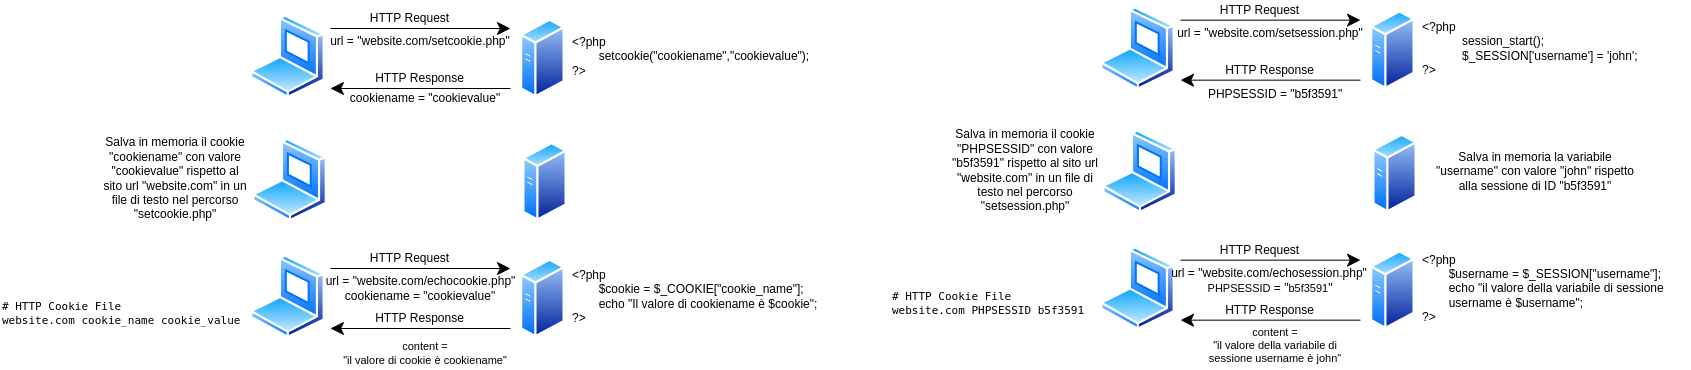

The diagram above was exported from draw.io. Its source (the exported page's mxGraphModel, read from the mxfile embedded in the PNG):
<mxGraphModel dx="1508" dy="974" grid="1" gridSize="10" guides="1" tooltips="1" connect="1" arrows="1" fold="1" page="0" pageScale="1" pageWidth="827" pageHeight="1169" math="0" shadow="0">
  <root>
    <mxCell id="0" />
    <mxCell id="1" parent="0" />
    <mxCell id="_pKjaT5Wt3C0txc-Ts_U-3" value="" style="aspect=fixed;perimeter=ellipsePerimeter;html=1;align=center;shadow=0;dashed=0;spacingTop=3;image;image=img/lib/active_directory/generic_server.svg;" parent="1" vertex="1">
      <mxGeometry x="280" y="-120" width="44.8" height="80" as="geometry" />
    </mxCell>
    <mxCell id="_pKjaT5Wt3C0txc-Ts_U-4" value="" style="aspect=fixed;perimeter=ellipsePerimeter;html=1;align=center;shadow=0;dashed=0;spacingTop=3;image;image=img/lib/active_directory/laptop_client.svg;" parent="1" vertex="1">
      <mxGeometry x="10" y="-123.33" width="75" height="83.33" as="geometry" />
    </mxCell>
    <mxCell id="_pKjaT5Wt3C0txc-Ts_U-7" value="" style="endArrow=classic;html=1;rounded=0;startSize=11;endSize=11;" parent="1" edge="1">
      <mxGeometry width="50" height="50" relative="1" as="geometry">
        <mxPoint x="90" y="-110" as="sourcePoint" />
        <mxPoint x="270" y="-110" as="targetPoint" />
      </mxGeometry>
    </mxCell>
    <mxCell id="_pKjaT5Wt3C0txc-Ts_U-8" value="HTTP Request" style="text;html=1;strokeColor=none;fillColor=none;align=center;verticalAlign=middle;whiteSpace=wrap;rounded=0;" parent="1" vertex="1">
      <mxGeometry x="110" y="-130" width="119" height="20" as="geometry" />
    </mxCell>
    <mxCell id="_pKjaT5Wt3C0txc-Ts_U-9" value="" style="endArrow=classic;html=1;rounded=0;startSize=11;endSize=11;" parent="1" edge="1">
      <mxGeometry width="50" height="50" relative="1" as="geometry">
        <mxPoint x="270" y="-50" as="sourcePoint" />
        <mxPoint x="90" y="-50" as="targetPoint" />
      </mxGeometry>
    </mxCell>
    <mxCell id="_pKjaT5Wt3C0txc-Ts_U-10" value="HTTP Response" style="text;html=1;strokeColor=none;fillColor=none;align=center;verticalAlign=middle;whiteSpace=wrap;rounded=0;" parent="1" vertex="1">
      <mxGeometry x="120" y="-70" width="119" height="20" as="geometry" />
    </mxCell>
    <mxCell id="_pKjaT5Wt3C0txc-Ts_U-11" value="&lt;div&gt;&lt;div&gt;&amp;lt;?php&lt;br&gt;&lt;span style=&quot;white-space: pre;&quot;&gt;&#09;&lt;/span&gt;setcookie(&quot;cookiename&quot;,&quot;cookievalue&quot;);&lt;/div&gt;&lt;/div&gt;&lt;div&gt;?&amp;gt;&lt;/div&gt;" style="text;html=1;strokeColor=none;fillColor=none;align=left;verticalAlign=middle;whiteSpace=wrap;rounded=0;" parent="1" vertex="1">
      <mxGeometry x="330" y="-106.67" width="250" height="50" as="geometry" />
    </mxCell>
    <mxCell id="_pKjaT5Wt3C0txc-Ts_U-12" value="url = &quot;website.com/setcookie.php&quot;" style="text;html=1;strokeColor=none;fillColor=none;align=center;verticalAlign=middle;whiteSpace=wrap;rounded=0;" parent="1" vertex="1">
      <mxGeometry x="85" y="-106.67" width="190" height="20" as="geometry" />
    </mxCell>
    <mxCell id="_pKjaT5Wt3C0txc-Ts_U-13" value="cookiename = &quot;cookievalue&quot;" style="text;html=1;strokeColor=none;fillColor=none;align=center;verticalAlign=middle;whiteSpace=wrap;rounded=0;" parent="1" vertex="1">
      <mxGeometry x="100" y="-50" width="170" height="20" as="geometry" />
    </mxCell>
    <mxCell id="_pKjaT5Wt3C0txc-Ts_U-14" value="" style="aspect=fixed;perimeter=ellipsePerimeter;html=1;align=center;shadow=0;dashed=0;spacingTop=3;image;image=img/lib/active_directory/generic_server.svg;" parent="1" vertex="1">
      <mxGeometry x="282.1" y="3.3299999999999983" width="44.8" height="80" as="geometry" />
    </mxCell>
    <mxCell id="_pKjaT5Wt3C0txc-Ts_U-15" value="" style="aspect=fixed;perimeter=ellipsePerimeter;html=1;align=center;shadow=0;dashed=0;spacingTop=3;image;image=img/lib/active_directory/laptop_client.svg;" parent="1" vertex="1">
      <mxGeometry x="12.1" width="75" height="83.33" as="geometry" />
    </mxCell>
    <mxCell id="_pKjaT5Wt3C0txc-Ts_U-25" value="Salva in memoria il cookie &quot;cookiename&quot; con valore &quot;cookievalue&quot; rispetto al sito url &quot;website.com&quot; in un file di testo nel percorso &quot;setcookie.php&quot;" style="text;html=1;strokeColor=none;fillColor=none;align=center;verticalAlign=middle;whiteSpace=wrap;rounded=0;" parent="1" vertex="1">
      <mxGeometry x="-140" width="150" height="80" as="geometry" />
    </mxCell>
    <mxCell id="_pKjaT5Wt3C0txc-Ts_U-36" value="&lt;pre style=&quot;font-size: 11px;&quot;&gt;&lt;code class=&quot;!whitespace-pre hljs language-graphql&quot; style=&quot;font-size: 11px;&quot;&gt;# HTTP Cookie File&lt;br/&gt;website.com cookie_name cookie_value&lt;br style=&quot;font-size: 11px;&quot;&gt;&lt;/code&gt;&lt;/pre&gt;" style="text;html=1;strokeColor=none;fillColor=none;align=left;verticalAlign=middle;whiteSpace=wrap;rounded=0;fontSize=11;" parent="1" vertex="1">
      <mxGeometry x="-240" y="150" width="240" height="50" as="geometry" />
    </mxCell>
    <mxCell id="_pKjaT5Wt3C0txc-Ts_U-37" value="" style="aspect=fixed;perimeter=ellipsePerimeter;html=1;align=center;shadow=0;dashed=0;spacingTop=3;image;image=img/lib/active_directory/generic_server.svg;" parent="1" vertex="1">
      <mxGeometry x="280" y="120" width="44.8" height="80" as="geometry" />
    </mxCell>
    <mxCell id="_pKjaT5Wt3C0txc-Ts_U-38" value="" style="aspect=fixed;perimeter=ellipsePerimeter;html=1;align=center;shadow=0;dashed=0;spacingTop=3;image;image=img/lib/active_directory/laptop_client.svg;" parent="1" vertex="1">
      <mxGeometry x="10" y="116.67" width="75" height="83.33" as="geometry" />
    </mxCell>
    <mxCell id="_pKjaT5Wt3C0txc-Ts_U-39" value="" style="endArrow=classic;html=1;rounded=0;startSize=11;endSize=11;" parent="1" edge="1">
      <mxGeometry width="50" height="50" relative="1" as="geometry">
        <mxPoint x="90" y="130" as="sourcePoint" />
        <mxPoint x="270" y="130" as="targetPoint" />
      </mxGeometry>
    </mxCell>
    <mxCell id="_pKjaT5Wt3C0txc-Ts_U-40" value="HTTP Request" style="text;html=1;strokeColor=none;fillColor=none;align=center;verticalAlign=middle;whiteSpace=wrap;rounded=0;" parent="1" vertex="1">
      <mxGeometry x="110" y="110" width="119" height="20" as="geometry" />
    </mxCell>
    <mxCell id="_pKjaT5Wt3C0txc-Ts_U-41" value="" style="endArrow=classic;html=1;rounded=0;startSize=11;endSize=11;" parent="1" edge="1">
      <mxGeometry width="50" height="50" relative="1" as="geometry">
        <mxPoint x="270" y="190" as="sourcePoint" />
        <mxPoint x="90" y="190" as="targetPoint" />
      </mxGeometry>
    </mxCell>
    <mxCell id="_pKjaT5Wt3C0txc-Ts_U-42" value="HTTP Response" style="text;html=1;strokeColor=none;fillColor=none;align=center;verticalAlign=middle;whiteSpace=wrap;rounded=0;" parent="1" vertex="1">
      <mxGeometry x="120" y="170" width="119" height="20" as="geometry" />
    </mxCell>
    <mxCell id="_pKjaT5Wt3C0txc-Ts_U-43" value="url = &quot;website.com/echocookie.php&quot;" style="text;html=1;strokeColor=none;fillColor=none;align=center;verticalAlign=middle;whiteSpace=wrap;rounded=0;" parent="1" vertex="1">
      <mxGeometry x="82.5" y="133.33" width="195" height="20" as="geometry" />
    </mxCell>
    <mxCell id="_pKjaT5Wt3C0txc-Ts_U-45" value="cookiename = &quot;cookievalue&quot;" style="text;html=1;strokeColor=none;fillColor=none;align=center;verticalAlign=middle;whiteSpace=wrap;rounded=0;" parent="1" vertex="1">
      <mxGeometry x="94.5" y="148.34" width="170" height="20" as="geometry" />
    </mxCell>
    <mxCell id="_pKjaT5Wt3C0txc-Ts_U-46" value="&lt;div&gt;&lt;div&gt;&amp;lt;?php&lt;br&gt;&lt;span style=&quot;&quot;&gt;&lt;span style=&quot;&quot;&gt;&#09;&lt;/span&gt;&lt;span style=&quot;white-space: pre;&quot;&gt;&#09;&lt;/span&gt;$cookie = &lt;/span&gt;&lt;span style=&quot;background-color: initial;&quot;&gt;$_COOKIE[&quot;cookie_name&quot;];&lt;/span&gt;&lt;/div&gt;&lt;div&gt;&lt;span style=&quot;background-color: initial;&quot;&gt;&lt;span style=&quot;white-space: pre;&quot;&gt;&#09;&lt;/span&gt;echo &quot;Il valore di cookiename è $cookie&quot;;&amp;nbsp;&lt;/span&gt;&lt;/div&gt;&lt;/div&gt;&lt;div&gt;?&amp;gt;&lt;/div&gt;" style="text;html=1;strokeColor=none;fillColor=none;align=left;verticalAlign=middle;whiteSpace=wrap;rounded=0;" parent="1" vertex="1">
      <mxGeometry x="330" y="133.33" width="270" height="50" as="geometry" />
    </mxCell>
    <mxCell id="_pKjaT5Wt3C0txc-Ts_U-47" value="content =&lt;br&gt;&quot;il valore di cookie è cookiename&quot;" style="text;html=1;strokeColor=none;fillColor=none;align=center;verticalAlign=middle;whiteSpace=wrap;rounded=0;fontSize=11;" parent="1" vertex="1">
      <mxGeometry x="100" y="200" width="170" height="30" as="geometry" />
    </mxCell>
    <mxCell id="o5CAlu5uaTmiCnU7Yqu_-24" value="" style="aspect=fixed;perimeter=ellipsePerimeter;html=1;align=center;shadow=0;dashed=0;spacingTop=3;image;image=img/lib/active_directory/generic_server.svg;" parent="1" vertex="1">
      <mxGeometry x="1130" y="-128.34" width="44.8" height="80" as="geometry" />
    </mxCell>
    <mxCell id="o5CAlu5uaTmiCnU7Yqu_-25" value="" style="aspect=fixed;perimeter=ellipsePerimeter;html=1;align=center;shadow=0;dashed=0;spacingTop=3;image;image=img/lib/active_directory/laptop_client.svg;" parent="1" vertex="1">
      <mxGeometry x="860" y="-131.67" width="75" height="83.33" as="geometry" />
    </mxCell>
    <mxCell id="o5CAlu5uaTmiCnU7Yqu_-26" value="" style="endArrow=classic;html=1;rounded=0;startSize=11;endSize=11;" parent="1" edge="1">
      <mxGeometry width="50" height="50" relative="1" as="geometry">
        <mxPoint x="940" y="-118.34" as="sourcePoint" />
        <mxPoint x="1120" y="-118.34" as="targetPoint" />
      </mxGeometry>
    </mxCell>
    <mxCell id="o5CAlu5uaTmiCnU7Yqu_-27" value="HTTP Request" style="text;html=1;strokeColor=none;fillColor=none;align=center;verticalAlign=middle;whiteSpace=wrap;rounded=0;" parent="1" vertex="1">
      <mxGeometry x="960" y="-138.34" width="119" height="20" as="geometry" />
    </mxCell>
    <mxCell id="o5CAlu5uaTmiCnU7Yqu_-28" value="" style="endArrow=classic;html=1;rounded=0;startSize=11;endSize=11;" parent="1" edge="1">
      <mxGeometry width="50" height="50" relative="1" as="geometry">
        <mxPoint x="1120" y="-58.34" as="sourcePoint" />
        <mxPoint x="940" y="-58.34" as="targetPoint" />
      </mxGeometry>
    </mxCell>
    <mxCell id="o5CAlu5uaTmiCnU7Yqu_-29" value="HTTP Response" style="text;html=1;strokeColor=none;fillColor=none;align=center;verticalAlign=middle;whiteSpace=wrap;rounded=0;" parent="1" vertex="1">
      <mxGeometry x="970" y="-78.34" width="119" height="20" as="geometry" />
    </mxCell>
    <mxCell id="o5CAlu5uaTmiCnU7Yqu_-30" value="&lt;div&gt;&lt;div&gt;&amp;lt;?php&lt;br&gt;&lt;span style=&quot;&quot;&gt;&#09;&lt;/span&gt;&lt;/div&gt;&lt;/div&gt;&lt;blockquote style=&quot;margin: 0 0 0 40px; border: none; padding: 0px;&quot;&gt;&lt;div&gt;&lt;div&gt;session_start();&lt;/div&gt;&lt;/div&gt;&lt;div&gt;&lt;div&gt;&lt;span style=&quot;background-color: initial;&quot; class=&quot;hljs-variable&quot;&gt;$_SESSION&lt;/span&gt;&lt;span style=&quot;background-color: initial;&quot;&gt;[&lt;/span&gt;&lt;span style=&quot;background-color: initial;&quot; class=&quot;hljs-string&quot;&gt;'username'&lt;/span&gt;&lt;span style=&quot;background-color: initial;&quot;&gt;] = &lt;/span&gt;&lt;span style=&quot;background-color: initial;&quot; class=&quot;hljs-string&quot;&gt;'john'&lt;/span&gt;&lt;span style=&quot;background-color: initial;&quot;&gt;;&lt;/span&gt;&lt;/div&gt;&lt;/div&gt;&lt;/blockquote&gt;&lt;div&gt;?&amp;gt;&lt;/div&gt;" style="text;html=1;strokeColor=none;fillColor=none;align=left;verticalAlign=middle;whiteSpace=wrap;rounded=0;" parent="1" vertex="1">
      <mxGeometry x="1180" y="-115.01" width="250" height="50" as="geometry" />
    </mxCell>
    <mxCell id="o5CAlu5uaTmiCnU7Yqu_-31" value="url = &quot;website.com/setsession.php&quot;" style="text;html=1;strokeColor=none;fillColor=none;align=center;verticalAlign=middle;whiteSpace=wrap;rounded=0;" parent="1" vertex="1">
      <mxGeometry x="935" y="-115.01" width="190" height="20" as="geometry" />
    </mxCell>
    <mxCell id="o5CAlu5uaTmiCnU7Yqu_-32" value="PHPSESSID&amp;nbsp;= &quot;&lt;span style=&quot;background-color: initial;&quot;&gt;b5f3591&lt;/span&gt;&lt;span style=&quot;background-color: initial;&quot;&gt;&quot;&lt;/span&gt;" style="text;html=1;strokeColor=none;fillColor=none;align=center;verticalAlign=middle;whiteSpace=wrap;rounded=0;" parent="1" vertex="1">
      <mxGeometry x="950" y="-58.34" width="170" height="28.34" as="geometry" />
    </mxCell>
    <mxCell id="o5CAlu5uaTmiCnU7Yqu_-33" value="" style="aspect=fixed;perimeter=ellipsePerimeter;html=1;align=center;shadow=0;dashed=0;spacingTop=3;image;image=img/lib/active_directory/generic_server.svg;" parent="1" vertex="1">
      <mxGeometry x="1132.1" y="-5.010000000000002" width="44.8" height="80" as="geometry" />
    </mxCell>
    <mxCell id="o5CAlu5uaTmiCnU7Yqu_-34" value="" style="aspect=fixed;perimeter=ellipsePerimeter;html=1;align=center;shadow=0;dashed=0;spacingTop=3;image;image=img/lib/active_directory/laptop_client.svg;" parent="1" vertex="1">
      <mxGeometry x="862.1" y="-8.34" width="75" height="83.33" as="geometry" />
    </mxCell>
    <mxCell id="o5CAlu5uaTmiCnU7Yqu_-35" value="Salva in memoria il cookie &quot;PHPSESSID&quot; con valore &quot;b5f3591&quot; rispetto al sito url &quot;website.com&quot; in un file di testo nel percorso &quot;setsession.php&quot;" style="text;html=1;strokeColor=none;fillColor=none;align=center;verticalAlign=middle;whiteSpace=wrap;rounded=0;" parent="1" vertex="1">
      <mxGeometry x="710" y="-8.34" width="150" height="80" as="geometry" />
    </mxCell>
    <mxCell id="o5CAlu5uaTmiCnU7Yqu_-36" value="&lt;pre style=&quot;font-size: 11px;&quot;&gt;&lt;code class=&quot;!whitespace-pre hljs language-graphql&quot; style=&quot;font-size: 11px;&quot;&gt;# HTTP Cookie File&lt;br&gt;website.com PHPSESSID b5f3591&lt;/code&gt;&lt;/pre&gt;" style="text;html=1;strokeColor=none;fillColor=none;align=left;verticalAlign=middle;whiteSpace=wrap;rounded=0;fontSize=11;" parent="1" vertex="1">
      <mxGeometry x="650" y="140" width="210" height="50" as="geometry" />
    </mxCell>
    <mxCell id="o5CAlu5uaTmiCnU7Yqu_-37" value="" style="aspect=fixed;perimeter=ellipsePerimeter;html=1;align=center;shadow=0;dashed=0;spacingTop=3;image;image=img/lib/active_directory/generic_server.svg;" parent="1" vertex="1">
      <mxGeometry x="1130" y="111.66" width="44.8" height="80" as="geometry" />
    </mxCell>
    <mxCell id="o5CAlu5uaTmiCnU7Yqu_-38" value="" style="aspect=fixed;perimeter=ellipsePerimeter;html=1;align=center;shadow=0;dashed=0;spacingTop=3;image;image=img/lib/active_directory/laptop_client.svg;" parent="1" vertex="1">
      <mxGeometry x="860" y="108.33" width="75" height="83.33" as="geometry" />
    </mxCell>
    <mxCell id="o5CAlu5uaTmiCnU7Yqu_-39" value="" style="endArrow=classic;html=1;rounded=0;startSize=11;endSize=11;" parent="1" edge="1">
      <mxGeometry width="50" height="50" relative="1" as="geometry">
        <mxPoint x="940" y="121.66" as="sourcePoint" />
        <mxPoint x="1120" y="121.66" as="targetPoint" />
      </mxGeometry>
    </mxCell>
    <mxCell id="o5CAlu5uaTmiCnU7Yqu_-40" value="HTTP Request" style="text;html=1;strokeColor=none;fillColor=none;align=center;verticalAlign=middle;whiteSpace=wrap;rounded=0;" parent="1" vertex="1">
      <mxGeometry x="960" y="101.66" width="119" height="20" as="geometry" />
    </mxCell>
    <mxCell id="o5CAlu5uaTmiCnU7Yqu_-41" value="" style="endArrow=classic;html=1;rounded=0;startSize=11;endSize=11;" parent="1" edge="1">
      <mxGeometry width="50" height="50" relative="1" as="geometry">
        <mxPoint x="1120" y="181.66" as="sourcePoint" />
        <mxPoint x="940" y="181.66" as="targetPoint" />
      </mxGeometry>
    </mxCell>
    <mxCell id="o5CAlu5uaTmiCnU7Yqu_-42" value="HTTP Response" style="text;html=1;strokeColor=none;fillColor=none;align=center;verticalAlign=middle;whiteSpace=wrap;rounded=0;" parent="1" vertex="1">
      <mxGeometry x="970" y="161.66" width="119" height="20" as="geometry" />
    </mxCell>
    <mxCell id="o5CAlu5uaTmiCnU7Yqu_-43" value="url = &quot;website.com/echosession.php&quot;" style="text;html=1;strokeColor=none;fillColor=none;align=center;verticalAlign=middle;whiteSpace=wrap;rounded=0;" parent="1" vertex="1">
      <mxGeometry x="930" y="124.99" width="197.5" height="20" as="geometry" />
    </mxCell>
    <mxCell id="o5CAlu5uaTmiCnU7Yqu_-44" value="&lt;span style=&quot;font-size: 11px; text-align: left; background-color: initial;&quot;&gt;PHPSESSID&lt;/span&gt;&amp;nbsp;= &quot;&lt;span style=&quot;font-size: 11px; text-align: left; background-color: initial;&quot;&gt;b5f3591&lt;/span&gt;&lt;span style=&quot;background-color: initial;&quot;&gt;&quot;&lt;/span&gt;" style="text;html=1;strokeColor=none;fillColor=none;align=center;verticalAlign=middle;whiteSpace=wrap;rounded=0;" parent="1" vertex="1">
      <mxGeometry x="944.5" y="140" width="170" height="20" as="geometry" />
    </mxCell>
    <mxCell id="o5CAlu5uaTmiCnU7Yqu_-45" value="&lt;div&gt;&lt;div&gt;&amp;lt;?php&lt;br&gt;&lt;/div&gt;&lt;div&gt;&lt;span style=&quot;white-space: pre;&quot;&gt;&#09;&lt;/span&gt;$username = $_SESSION[&quot;username&quot;];&lt;br&gt;&lt;/div&gt;&lt;div&gt;&lt;span style=&quot;background-color: initial;&quot;&gt;&lt;span style=&quot;white-space: pre;&quot;&gt;&#09;&lt;/span&gt;echo &quot;il valore della variabile di sessione &lt;span style=&quot;white-space: pre;&quot;&gt;&#09;&lt;/span&gt;username è $username&quot;;&amp;nbsp;&lt;/span&gt;&lt;/div&gt;&lt;/div&gt;&lt;div&gt;?&amp;gt;&lt;/div&gt;" style="text;html=1;strokeColor=none;fillColor=none;align=left;verticalAlign=middle;whiteSpace=wrap;rounded=0;" parent="1" vertex="1">
      <mxGeometry x="1180" y="124.99000000000001" width="270" height="50" as="geometry" />
    </mxCell>
    <mxCell id="o5CAlu5uaTmiCnU7Yqu_-46" value="content =&lt;br&gt;&quot;il valore della variabile di sessione username è john&quot;" style="text;html=1;strokeColor=none;fillColor=none;align=center;verticalAlign=middle;whiteSpace=wrap;rounded=0;fontSize=11;" parent="1" vertex="1">
      <mxGeometry x="950" y="191.66" width="170" height="30" as="geometry" />
    </mxCell>
    <mxCell id="o5CAlu5uaTmiCnU7Yqu_-48" value="Salva in memoria la variabile &quot;username&quot; con valore &quot;john&quot; rispetto alla sessione di ID &quot;b5f3591&quot;" style="text;html=1;strokeColor=none;fillColor=none;align=center;verticalAlign=middle;whiteSpace=wrap;rounded=0;" parent="1" vertex="1">
      <mxGeometry x="1190" y="-6.68" width="210" height="80" as="geometry" />
    </mxCell>
  </root>
</mxGraphModel>